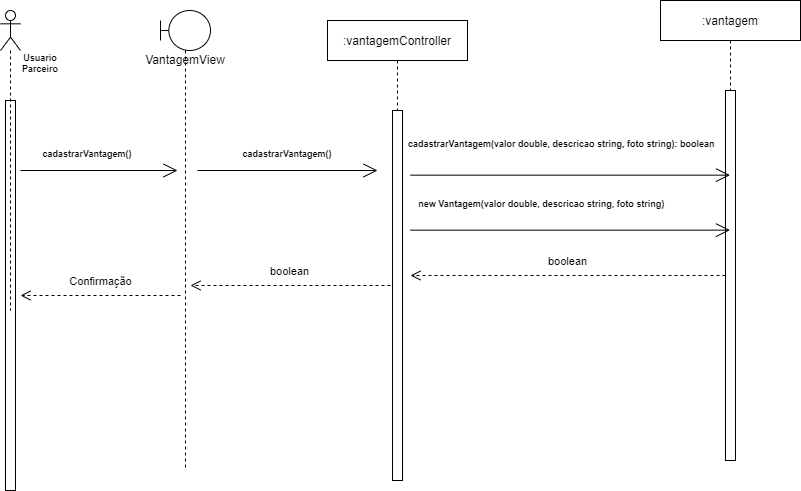

The diagram above was exported from draw.io. Its source (the exported page's mxGraphModel, read from the mxfile embedded in the PNG):
<mxGraphModel dx="1278" dy="489" grid="1" gridSize="10" guides="1" tooltips="1" connect="1" arrows="1" fold="1" page="1" pageScale="1" pageWidth="850" pageHeight="1100" math="0" shadow="0">
  <root>
    <mxCell id="0" />
    <mxCell id="1" parent="0" />
    <mxCell id="vcdz9cu3LAZGO0Cs-m67-4" value="" style="endArrow=open;endFill=1;endSize=12;html=1;rounded=0;" parent="1" edge="1">
      <mxGeometry width="160" relative="1" as="geometry">
        <mxPoint x="227" y="360" as="sourcePoint" />
        <mxPoint x="407" y="360" as="targetPoint" />
      </mxGeometry>
    </mxCell>
    <mxCell id="vcdz9cu3LAZGO0Cs-m67-5" value="cadastrarVantagem()" style="text;align=center;fontStyle=1;verticalAlign=middle;spacingLeft=3;spacingRight=3;strokeColor=none;rotatable=0;points=[[0,0.5],[1,0.5]];portConstraint=eastwest;fontSize=9;strokeWidth=1;" parent="1" vertex="1">
      <mxGeometry x="277" y="330" width="80" height="26" as="geometry" />
    </mxCell>
    <mxCell id="vcdz9cu3LAZGO0Cs-m67-6" value="" style="html=1;points=[];perimeter=orthogonalPerimeter;fontSize=9;strokeWidth=1;" parent="1" vertex="1">
      <mxGeometry x="35" y="290" width="10" height="390" as="geometry" />
    </mxCell>
    <mxCell id="vcdz9cu3LAZGO0Cs-m67-7" value="" style="shape=umlLifeline;participant=umlActor;perimeter=lifelinePerimeter;whiteSpace=wrap;html=1;container=1;collapsible=0;recursiveResize=0;verticalAlign=top;spacingTop=36;outlineConnect=0;fontSize=9;strokeWidth=1;" parent="1" vertex="1">
      <mxGeometry x="30" y="200" width="20" height="300" as="geometry" />
    </mxCell>
    <mxCell id="vcdz9cu3LAZGO0Cs-m67-8" value="Usuario&#10;Parceiro" style="text;align=center;fontStyle=1;verticalAlign=middle;spacingLeft=3;spacingRight=3;strokeColor=none;rotatable=0;points=[[0,0.5],[1,0.5]];portConstraint=eastwest;fontSize=9;" parent="1" vertex="1">
      <mxGeometry x="30" y="240" width="80" height="26" as="geometry" />
    </mxCell>
    <mxCell id="vcdz9cu3LAZGO0Cs-m67-9" value="cadastrarVantagem()" style="text;align=center;fontStyle=1;verticalAlign=middle;spacingLeft=3;spacingRight=3;strokeColor=none;rotatable=0;points=[[0,0.5],[1,0.5]];portConstraint=eastwest;fontSize=9;strokeWidth=1;" parent="1" vertex="1">
      <mxGeometry x="77" y="330" width="80" height="26" as="geometry" />
    </mxCell>
    <mxCell id="vcdz9cu3LAZGO0Cs-m67-10" value="" style="endArrow=open;endFill=1;endSize=12;html=1;rounded=0;" parent="1" edge="1">
      <mxGeometry width="160" relative="1" as="geometry">
        <mxPoint x="50" y="360" as="sourcePoint" />
        <mxPoint x="207" y="360" as="targetPoint" />
      </mxGeometry>
    </mxCell>
    <mxCell id="vcdz9cu3LAZGO0Cs-m67-11" value=":vantagemController" style="shape=umlLifeline;perimeter=lifelinePerimeter;container=1;collapsible=0;recursiveResize=0;rounded=0;shadow=0;strokeWidth=1;" parent="1" vertex="1">
      <mxGeometry x="357" y="210" width="140" height="460" as="geometry" />
    </mxCell>
    <mxCell id="vcdz9cu3LAZGO0Cs-m67-12" value="" style="html=1;points=[];perimeter=orthogonalPerimeter;" parent="vcdz9cu3LAZGO0Cs-m67-11" vertex="1">
      <mxGeometry x="65" y="90" width="10" height="370" as="geometry" />
    </mxCell>
    <mxCell id="vcdz9cu3LAZGO0Cs-m67-33" value=":vantagem" style="shape=umlLifeline;perimeter=lifelinePerimeter;container=1;collapsible=0;recursiveResize=0;rounded=0;shadow=0;strokeWidth=1;" parent="1" vertex="1">
      <mxGeometry x="690" y="190" width="140" height="460" as="geometry" />
    </mxCell>
    <mxCell id="vcdz9cu3LAZGO0Cs-m67-34" value="" style="html=1;points=[];perimeter=orthogonalPerimeter;" parent="vcdz9cu3LAZGO0Cs-m67-33" vertex="1">
      <mxGeometry x="65" y="90" width="10" height="370" as="geometry" />
    </mxCell>
    <mxCell id="vcdz9cu3LAZGO0Cs-m67-35" value="" style="endArrow=open;endFill=1;endSize=12;html=1;rounded=0;" parent="1" target="vcdz9cu3LAZGO0Cs-m67-33" edge="1">
      <mxGeometry width="160" relative="1" as="geometry">
        <mxPoint x="440" y="364.66" as="sourcePoint" />
        <mxPoint x="710" y="365" as="targetPoint" />
      </mxGeometry>
    </mxCell>
    <mxCell id="vcdz9cu3LAZGO0Cs-m67-36" value=" cadastrarVantagem(valor double, descricao string, foto string): boolean" style="text;align=center;fontStyle=1;verticalAlign=middle;spacingLeft=3;spacingRight=3;strokeColor=none;rotatable=0;points=[[0,0.5],[1,0.5]];portConstraint=eastwest;fontSize=9;strokeWidth=1;" parent="1" vertex="1">
      <mxGeometry x="550" y="320" width="80" height="26" as="geometry" />
    </mxCell>
    <mxCell id="vcdz9cu3LAZGO0Cs-m67-38" value="VantagemView" style="shape=umlLifeline;participant=umlBoundary;perimeter=lifelinePerimeter;whiteSpace=wrap;html=1;container=1;collapsible=0;recursiveResize=0;verticalAlign=top;spacingTop=36;outlineConnect=0;" parent="1" vertex="1">
      <mxGeometry x="190" y="200" width="50" height="460" as="geometry" />
    </mxCell>
    <mxCell id="vcdz9cu3LAZGO0Cs-m67-39" value=" new Vantagem(valor double, descricao string, foto string)" style="text;align=center;fontStyle=1;verticalAlign=middle;spacingLeft=3;spacingRight=3;strokeColor=none;rotatable=0;points=[[0,0.5],[1,0.5]];portConstraint=eastwest;fontSize=9;strokeWidth=1;" parent="1" vertex="1">
      <mxGeometry x="530" y="380" width="80" height="26" as="geometry" />
    </mxCell>
    <mxCell id="vcdz9cu3LAZGO0Cs-m67-41" value="" style="endArrow=open;endFill=1;endSize=12;html=1;rounded=0;" parent="1" target="vcdz9cu3LAZGO0Cs-m67-33" edge="1">
      <mxGeometry width="160" relative="1" as="geometry">
        <mxPoint x="440" y="419.6600000000001" as="sourcePoint" />
        <mxPoint x="710.0000000000002" y="420" as="targetPoint" />
      </mxGeometry>
    </mxCell>
    <mxCell id="vcdz9cu3LAZGO0Cs-m67-43" value="boolean" style="html=1;verticalAlign=bottom;endArrow=open;dashed=1;endSize=8;rounded=0;" parent="1" source="vcdz9cu3LAZGO0Cs-m67-34" edge="1">
      <mxGeometry x="0.0055" y="-5" relative="1" as="geometry">
        <mxPoint x="460" y="430" as="sourcePoint" />
        <mxPoint x="440" y="465" as="targetPoint" />
        <mxPoint as="offset" />
      </mxGeometry>
    </mxCell>
    <mxCell id="vcdz9cu3LAZGO0Cs-m67-44" value="boolean" style="html=1;verticalAlign=bottom;endArrow=open;dashed=1;endSize=8;rounded=0;" parent="1" edge="1">
      <mxGeometry x="0.0055" y="-5" relative="1" as="geometry">
        <mxPoint x="420" y="475" as="sourcePoint" />
        <mxPoint x="220" y="475" as="targetPoint" />
        <mxPoint as="offset" />
      </mxGeometry>
    </mxCell>
    <mxCell id="vcdz9cu3LAZGO0Cs-m67-45" value="Confirmação" style="html=1;verticalAlign=bottom;endArrow=open;dashed=1;endSize=8;rounded=0;" parent="1" edge="1">
      <mxGeometry x="0.0055" y="-5" relative="1" as="geometry">
        <mxPoint x="210" y="485" as="sourcePoint" />
        <mxPoint x="50" y="485" as="targetPoint" />
        <mxPoint as="offset" />
      </mxGeometry>
    </mxCell>
  </root>
</mxGraphModel>